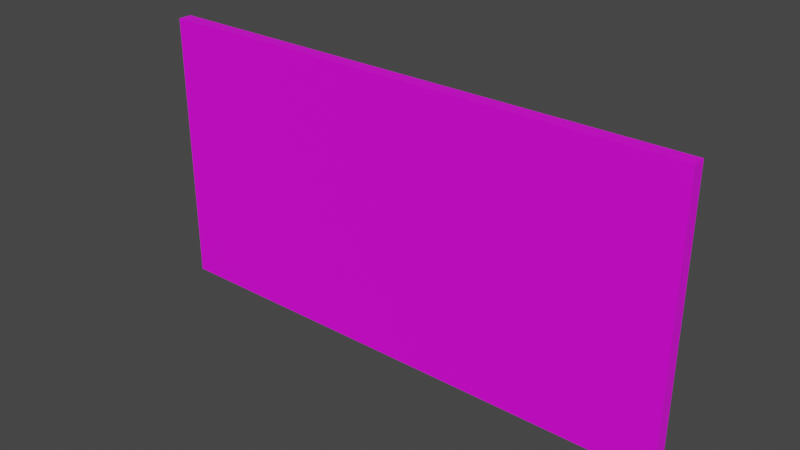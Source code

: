 # Source: SM_Wall_mirror_UVs.blend  (saved by Blender 3.2.14; exported with 4.5.12 LTS)
import bpy
from mathutils import Matrix  # noqa: F401  (used for matrix-valued properties, if any)

bpy.ops.wm.read_factory_settings(use_empty=True)
scene = bpy.context.scene
scene.name = 'Scene'

# ---- collections
col_collection = bpy.data.collections.new('Collection'); scene.collection.children.link(col_collection)

# ---- images (referenced by path relative to the original .blend; pixels are not part of the script)
import os
ASSET_DIR = os.environ.get("B2B_ASSET_DIR", "")  # directory of the original .blend (textures are referenced by path, not embedded)
HERE = os.path.dirname(os.path.abspath(__file__))  # packed textures are extracted next to this script under _unpacked/

def load_image(name, relpath, width, height, colorspace="sRGB"):
    """Load a texture the original file referenced (path relative to the .blend, or extracted next to this script)."""
    p = next((c for c in (os.path.join(HERE, relpath), os.path.join(ASSET_DIR, relpath)) if relpath and os.path.exists(c)), "")
    if p:
        img = bpy.data.images.load(p, check_existing=True)
        img.name = name
    else:  # same state as the original file: an image datablock whose file is absent (Cycles renders it pink)
        img = bpy.data.images.new(name, width, height)
        img.source = "FILE"
        img.filepath = "//" + (relpath or name)
    img.colorspace_settings.name = colorspace
    return img
img_untitled = load_image('Untitled', '', 1024, 1024, 'sRGB')

# ---- materials (node trees are filled in below, after node groups)
mat_material = bpy.data.materials.new('Material')

# ---- material node trees
mat_material.use_nodes = True; mat_material.node_tree.nodes.clear()
_N = mat_material.node_tree.nodes; _L = mat_material.node_tree.links
n0 = _N.new('ShaderNodeBsdfPrincipled'); n0.name = 'Principled BSDF'; n0.location = (10, 300)
n0.distribution = 'GGX'
n0.subsurface_method = 'RANDOM_WALK_SKIN'
n0.inputs[3].default_value = 1.45
n0.inputs[27].default_value = (0.0, 0.0, 0.0, 1.0)
n0.inputs[28].default_value = 1.0
n1 = _N.new('ShaderNodeOutputMaterial'); n1.name = 'Material Output'; n1.location = (300, 300)
n2 = _N.new('ShaderNodeTexImage'); n2.name = 'Image Texture'; n2.location = (-280, 272)
n2.image = img_untitled
_L.new(n0.outputs[0], n1.inputs[0])
_L.new(n2.outputs[0], n0.inputs[0])
n1.is_active_output = True

# ---- world
world_world = bpy.data.worlds.new('World'); scene.world = world_world
world_world.use_nodes = True; world_world.node_tree.nodes.clear()
_N = world_world.node_tree.nodes; _L = world_world.node_tree.links
n0 = _N.new('ShaderNodeOutputWorld'); n0.name = 'World Output'; n0.location = (300, 300)
n1 = _N.new('ShaderNodeBackground'); n1.name = 'Background'; n1.location = (10, 300)
n1.inputs[0].default_value = (0.05088, 0.05088, 0.05088, 1.0)
_L.new(n1.outputs[0], n0.inputs[0])
n0.is_active_output = True
world_world.color = (0.05088, 0.05088, 0.05088)
world_world.use_sun_shadow = False
world_world.sun_shadow_jitter_overblur = 0.0

# ---- meshes
me_cube_004 = bpy.data.meshes.new('Cube.004')
me_cube_004.from_pydata([(-1.005, -0.05, -0.5144), (-1.005, -0.05, 0.5144), (-1.005, -5.718e-07, -0.5144), (-1.005, -5.718e-07, 0.5144), (1.005, -0.05, -0.5144), (1.005, -0.05, 0.5144), (1.005, -4.116e-07, -0.5144), (1.005, -4.116e-07, 0.5144), (0.9646, -0.05, 0.4744), (0.9646, -0.05, -0.4744), (-0.9646, -0.05, 0.4744), (-0.9646, -0.05, -0.4744), (0.9646, -0.0359, 0.4744), (0.9646, -0.0359, -0.4744), (-0.9646, -0.0359, 0.4744), (-0.9646, -0.0359, -0.4744)], [], [(7, 3, 1, 5), (0, 1, 3, 2), (8, 5, 1, 10), (6, 7, 5, 4), (0, 11, 10, 1), (9, 4, 5, 8), (10, 11, 15, 14), (0, 2, 6, 4), (11, 0, 4, 9), (9, 8, 12, 13), (11, 9, 13, 15), (8, 10, 14, 12), (7, 6, 2, 3)])
_uv = me_cube_004.uv_layers.new(name='UVMap')
_uv.uv.foreach_set('vector', [0.9059, 0.5857, 0.9059, 0.005829, 0.9203, 0.005829, 0.9203, 0.5857, 0.932, 0.3027, 0.932, 0.005829, 0.9464, 0.005829, 0.9464, 0.3027, 0.01738, 0.5741, 0.005831, 0.5857, 0.00583, 0.005831, 0.01737, 0.01737, 0.9059, 0.8826, 0.9059, 0.5857, 0.9203, 0.5857, 0.9203, 0.8826, 0.3027, 0.00583, 0.2912, 0.01737, 0.01737, 0.01737, 0.00583, 0.005831, 0.2912, 0.5741, 0.3027, 0.5857, 0.005831, 0.5857, 0.01738, 0.5741, 0.9588, 0.6283, 0.9581, 0.3171, 0.9635, 0.3171, 0.9643, 0.6283, 0.932, 0.3027, 0.9464, 0.3027, 0.9464, 0.8826, 0.932, 0.8826, 0.2912, 0.01737, 0.3027, 0.00583, 0.3027, 0.5857, 0.2912, 0.5741, 0.9759, 0.6283, 0.9752, 0.3171, 0.9806, 0.3171, 0.9813, 0.6283, 0.9581, 0.3171, 0.9588, 0.005887, 0.9643, 0.005861, 0.9635, 0.3171, 0.9752, 0.3171, 0.9759, 0.005887, 0.9813, 0.005861, 0.9806, 0.3171, 0.3144, 0.3027, 0.3144, 0.005829, 0.8943, 0.005829, 0.8943, 0.3027])
me_cube_004.materials.append(mat_material)
me_cube_004.update()
me_cube_008 = bpy.data.meshes.new('Cube.008')
me_cube_008.from_pydata([(0.9646, -0.0359, 0.4744), (0.9646, -0.0359, -0.4744), (-0.9646, -0.0359, 0.4744), (-0.9646, -0.0359, -0.4744)], [], [(1, 0, 2, 3)])
_uv = me_cube_008.uv_layers.new(name='UVMap')
_uv.uv.foreach_set('vector', [0.8126, 0.5974, 0.8126, 0.9942, 0.005834, 0.9942, 0.005834, 0.5974])
me_cube_008.materials.append(mat_material)
me_cube_008.update()

# ---- objects
ob_frame = bpy.data.objects.new('Frame', me_cube_004)
ob_sm_wall_mirror = bpy.data.objects.new('SM_Wall_mirror', None)
ob_glass = bpy.data.objects.new('Glass', me_cube_008)

# ---- transforms, parenting, visibility, modifiers, constraints
ob_frame.parent = ob_sm_wall_mirror
ob_frame.matrix_parent_inverse = Matrix(((1.0, 0.0, 0.0, 0.2454), (0.0, 1.0, 0.0, -0.025), (0.0, 0.0, 1.0, -1.486), (-0.0, 0.0, -0.0, 1.0)))
ob_frame.location = (-0.2454, 0.025, 1.486)
ob_sm_wall_mirror.location = (0.7114, -10.23, 1.486)
ob_sm_wall_mirror.rotation_euler = (0.0, -0.0, 3.142)
ob_glass.parent = ob_sm_wall_mirror
ob_glass.matrix_parent_inverse = Matrix(((1.0, 0.0, 0.0, 0.2454), (0.0, 1.0, 0.0, -0.025), (0.0, 0.0, 1.0, -1.486), (-0.0, 0.0, -0.0, 1.0)))
ob_glass.location = (-0.2454, 0.025, 1.486)

# ---- collection membership
col_collection.objects.link(ob_frame)
col_collection.objects.link(ob_sm_wall_mirror)
col_collection.objects.link(ob_glass)

# ---- scene / render settings (as saved in the file)
scene.frame_start = 1; scene.frame_end = 250; scene.frame_set(1)
scene.render.engine = 'CYCLES'
scene.render.image_settings.file_format = 'JPEG'
scene.render.image_settings.color_mode = 'RGB'
scene.render.image_settings.quality = 100
scene.render.resolution_x = 3840
scene.render.resolution_y = 2160
scene.cycles.samples = 1024
scene.cycles.sampling_pattern = 'TABULATED_SOBOL'
scene.cycles.use_light_tree = False
scene.cycles.tile_size = 256
scene.view_settings.view_transform = 'Filmic'
bpy.context.view_layer.update()

# ---- added for rendering (the .blend has no active camera and no usable light): camera, sun
cam_auto = bpy.data.cameras.new('AutoCamera')
cam_auto.lens = 50.0
cam_auto.sensor_width = 36.0
cam_auto.clip_end = 1000.0
ob_auto_camera = bpy.data.objects.new('AutoCamera', cam_auto)
scene.collection.objects.link(ob_auto_camera)
ob_auto_camera.location = (2.80036, -12.7083, 3.15681)
ob_auto_camera.rotation_euler = (1.09748, -7.21219e-08, 0.694738)
scene.camera = ob_auto_camera
light_auto_sun = bpy.data.lights.new('AutoSun', 'SUN')
light_auto_sun.energy = 3.0
light_auto_sun.angle = 0.0523599
ob_auto_sun = bpy.data.objects.new('AutoSun', light_auto_sun)
scene.collection.objects.link(ob_auto_sun)
ob_auto_sun.rotation_euler = (0.872665, 0.174533, 0.523599)
bpy.context.view_layer.update()
